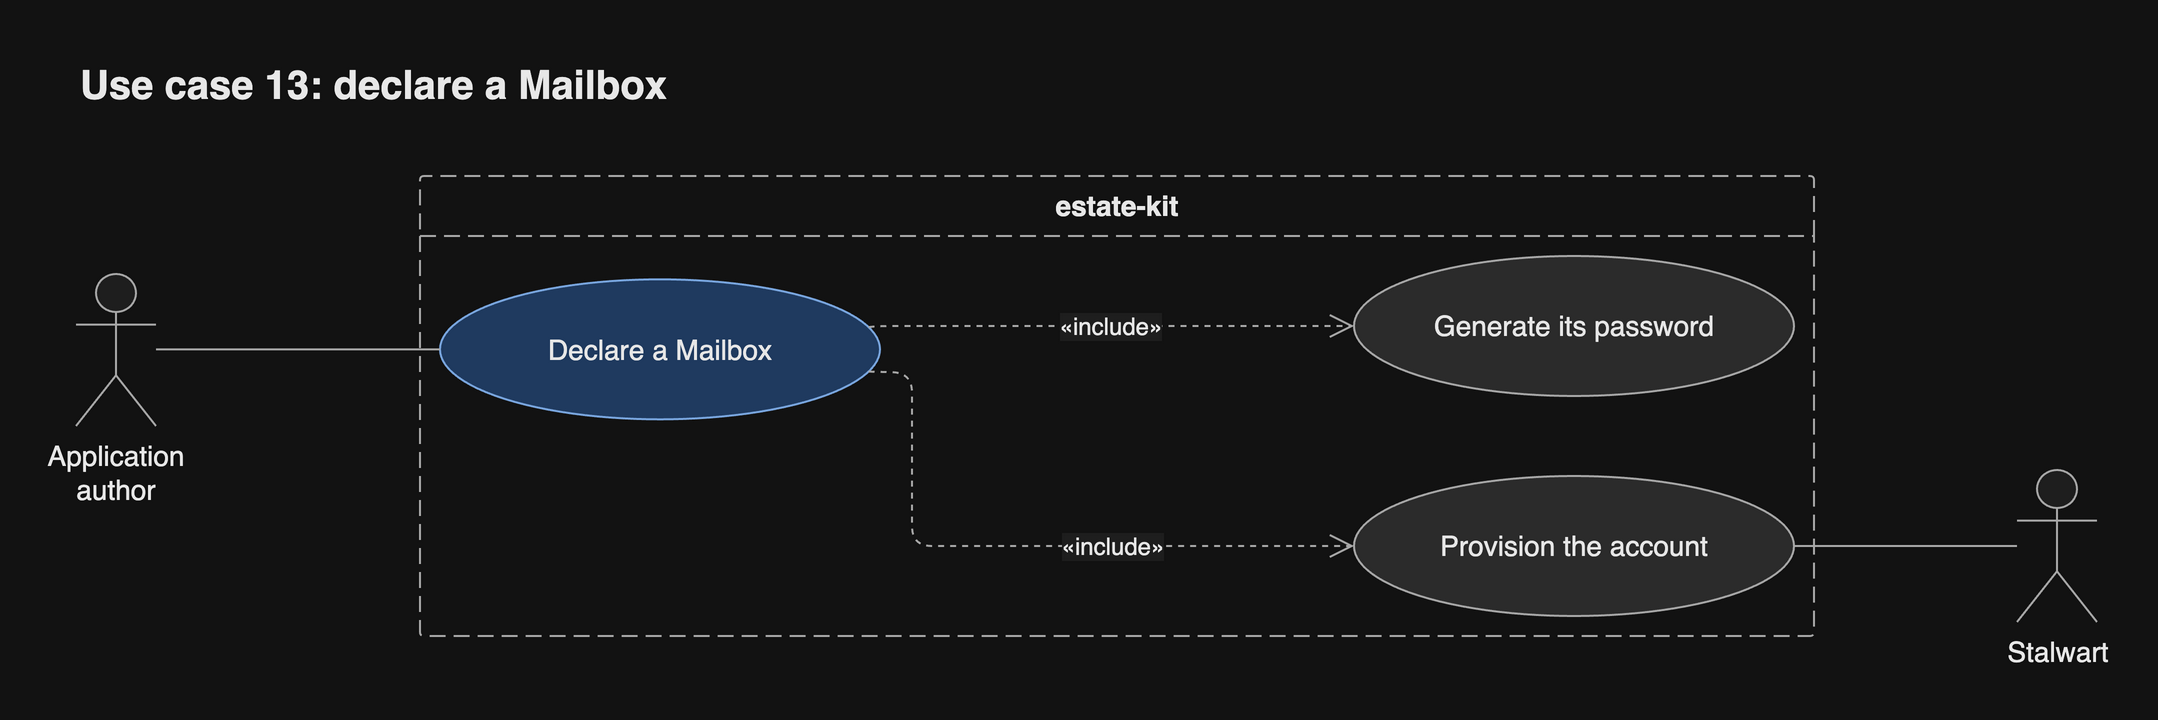

The diagram above was exported from draw.io. Its source (the exported page's mxGraphModel, read from the mxfile embedded in the PNG):
<mxGraphModel grid="0" gridSize="10" guides="1" tooltips="1" connect="1" arrows="1" fold="0" page="0" pageScale="1" pageWidth="827" pageHeight="1169" math="0" shadow="0">
  <root>
    <mxCell id="0" />
    <mxCell id="1" parent="0" />
    <mxCell id="sys" parent="1" style="swimlane;startSize=30;rounded=1;arcSize=4;absoluteArcSize=1;container=1;collapsible=0;dashed=1;dashPattern=8 4;html=1;whiteSpace=wrap;fontSize=14;fontColor=light-dark(#1a1a1a,#e8e8e8);fontStyle=1;fillColor=none;swimlaneFillColor=none;strokeColor=light-dark(#666666,#a8a8a8);fontFamily=Helvetica;" value="estate-kit" vertex="1">
      <mxGeometry height="230" width="697" x="221" y="12" as="geometry" />
    </mxCell>
    <mxCell id="uc" parent="sys" style="ellipse;html=1;whiteSpace=wrap;fontSize=14;fontColor=light-dark(#1a1a1a,#e8e8e8);fillColor=light-dark(#dae8fc,#1f3a5f);strokeColor=light-dark(#6c8ebf,#7aa7e0);fontFamily=Helvetica;" value="Declare a Mailbox" vertex="1">
      <mxGeometry height="70" width="220" x="10" y="51.67" as="geometry" />
    </mxCell>
    <mxCell id="i0" parent="sys" style="ellipse;html=1;whiteSpace=wrap;fontSize=14;fontColor=light-dark(#1a1a1a,#e8e8e8);fillColor=light-dark(#f5f5f5,#2b2b2b);strokeColor=light-dark(#666666,#a8a8a8);fontFamily=Helvetica;" value="Generate its password" vertex="1">
      <mxGeometry height="70" width="220" x="467" y="40" as="geometry" />
    </mxCell>
    <mxCell id="i1" parent="sys" style="ellipse;html=1;whiteSpace=wrap;fontSize=14;fontColor=light-dark(#1a1a1a,#e8e8e8);fillColor=light-dark(#f5f5f5,#2b2b2b);strokeColor=light-dark(#666666,#a8a8a8);fontFamily=Helvetica;" value="Provision the account" vertex="1">
      <mxGeometry height="70" width="220" x="467" y="150" as="geometry" />
    </mxCell>
    <mxCell id="e2" edge="1" parent="sys" source="uc" style="html=1;rounded=1;fontSize=14;fontSize=12;fontColor=light-dark(#1a1a1a,#e8e8e8);strokeColor=light-dark(#666666,#a8a8a8);endArrow=open;endSize=10;dashed=1;noEdgeStyle=1;orthogonal=1;curved=0;exitX=0.9714;exitY=0.3333;entryX=0;entryY=0.5;fontFamily=Helvetica;labelBackgroundColor=light-dark(#ffffff,#1e1e1e);" target="i0" value="«include»">
      <mxGeometry relative="1" as="geometry">
        <mxPoint as="offset" />
        <Array as="points">
          <mxPoint x="230" y="75" />
        </Array>
      </mxGeometry>
    </mxCell>
    <mxCell id="e3" edge="1" parent="sys" source="uc" style="html=1;rounded=1;fontSize=14;fontSize=12;fontColor=light-dark(#1a1a1a,#e8e8e8);strokeColor=light-dark(#666666,#a8a8a8);endArrow=open;endSize=10;dashed=1;noEdgeStyle=1;orthogonal=1;curved=0;exitX=0.9715;exitY=0.6666;entryX=0;entryY=0.5;fontFamily=Helvetica;labelBackgroundColor=light-dark(#ffffff,#1e1e1e);" target="i1" value="«include»">
      <mxGeometry relative="1" as="geometry">
        <mxPoint x="43.33" as="offset" />
        <Array as="points">
          <mxPoint x="246" y="98.33" />
          <mxPoint x="246" y="185" />
        </Array>
      </mxGeometry>
    </mxCell>
    <mxCell id="a0" parent="1" style="shape=umlActor;verticalLabelPosition=bottom;verticalAlign=top;outlineConnect=0;html=1;whiteSpace=wrap;fontSize=14;fontColor=light-dark(#1a1a1a,#e8e8e8);fillColor=light-dark(#ffffff,#1e1e1e);strokeColor=light-dark(#666666,#a8a8a8);fontFamily=Helvetica;" value="Application author" vertex="1">
      <mxGeometry height="76" width="40" x="49" y="61" as="geometry" />
    </mxCell>
    <mxCell id="e1" edge="1" parent="1" source="a0" style="html=1;rounded=1;fontSize=14;fontSize=12;fontColor=light-dark(#1a1a1a,#e8e8e8);strokeColor=light-dark(#666666,#a8a8a8);endArrow=none;curved=0;exitX=1;exitY=0.4957;entryX=0;entryY=0.5;edgeStyle=orthogonalEdgeStyle;fontFamily=Helvetica;labelBackgroundColor=light-dark(#ffffff,#1e1e1e);" target="uc" value="">
      <mxGeometry relative="1" as="geometry">
        <Array as="points">
          <mxPoint x="216" y="98.67" />
        </Array>
      </mxGeometry>
    </mxCell>
    <mxCell id="s0" parent="1" style="shape=umlActor;verticalLabelPosition=bottom;verticalAlign=top;outlineConnect=0;html=1;whiteSpace=wrap;fontSize=14;fontColor=light-dark(#1a1a1a,#e8e8e8);fillColor=light-dark(#ffffff,#1e1e1e);strokeColor=light-dark(#666666,#a8a8a8);fontFamily=Helvetica;" value="Stalwart" vertex="1">
      <mxGeometry height="76" width="40" x="1019.5" y="159" as="geometry" />
    </mxCell>
    <mxCell id="e4" edge="1" parent="1" source="i1" style="html=1;rounded=1;fontSize=14;fontSize=12;fontColor=light-dark(#1a1a1a,#e8e8e8);strokeColor=light-dark(#666666,#a8a8a8);endArrow=none;curved=0;exitX=1;exitY=0.5;entryX=0;entryY=0.5;edgeStyle=orthogonalEdgeStyle;fontFamily=Helvetica;labelBackgroundColor=light-dark(#ffffff,#1e1e1e);" target="s0" value="">
      <mxGeometry relative="1" as="geometry">
        <Array as="points">
          <mxPoint x="923" y="197" />
        </Array>
      </mxGeometry>
    </mxCell>
    <mxCell id="header" value="Use case 13: declare a Mailbox" style="text;html=1;whiteSpace=wrap;align=left;verticalAlign=middle;fontSize=20;fontStyle=1;fontColor=light-dark(#1a1a1a,#e8e8e8);fontFamily=Helvetica;" vertex="1" parent="1">
      <mxGeometry x="49" y="-52" width="1010.5" height="36" as="geometry" />
    </mxCell>
  </root>
</mxGraphModel>